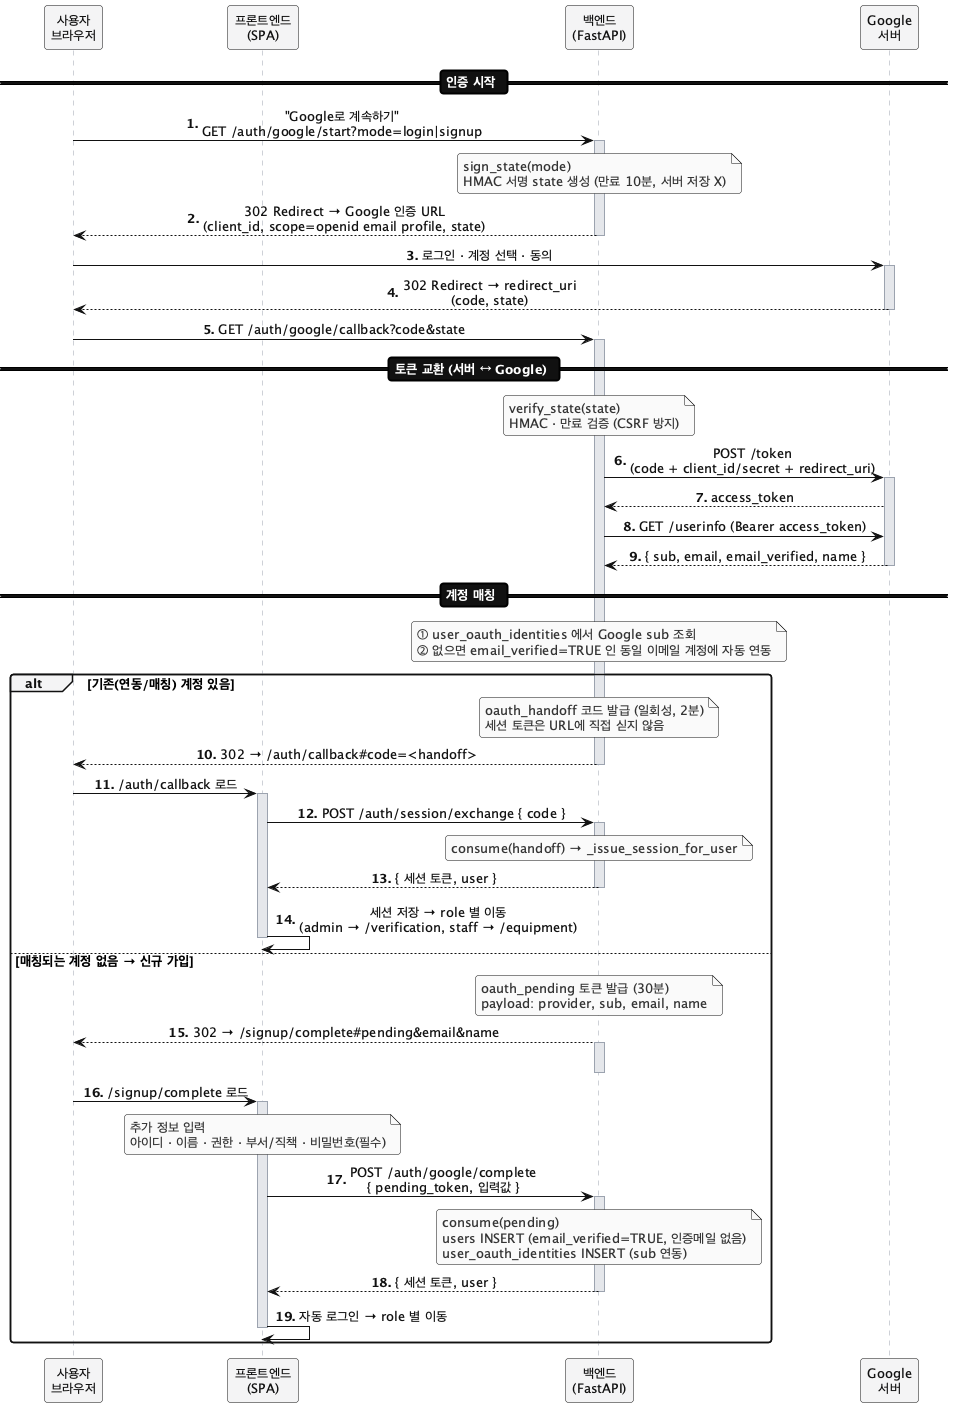

The diagram above was rendered by PlantUML. Its source (embedded in the PNG):
@startuml
' MediLedger EquipTrace — Google OAuth 2.0 (Authorization Code) 흐름
skinparam backgroundColor #FFFFFF
skinparam defaultFontName "AppleSDGothicNeo"
skinparam defaultFontSize 13
skinparam shadowing false
skinparam roundcorner 6
skinparam sequenceMessageAlign center
skinparam ParticipantPadding 24
skinparam BoxPadding 12

skinparam participant {
  BorderColor #111111
  BackgroundColor #F4F4F5
  FontColor #111111
}
skinparam sequence {
  ArrowColor #111111
  ArrowFontColor #111111
  LifeLineBorderColor #9CA3AF
  LifeLineBackgroundColor #E5E7EB
  GroupBorderColor #111111
  GroupBackgroundColor #F4F4F5
  GroupHeaderFontColor #111111
  DividerBackgroundColor #111111
  DividerFontColor #FFFFFF
  ReferenceBackgroundColor #F4F4F5
}
skinparam note {
  BorderColor #111111
  BackgroundColor #FAFAFA
  FontColor #333333
}

participant "사용자\n브라우저" as B
participant "프론트엔드\n(SPA)" as F
participant "백엔드\n(FastAPI)" as S
participant "Google\n서버" as G

autonumber "<b>0."

== 인증 시작 ==
B -> S : "Google로 계속하기"\nGET /auth/google/start?mode=login|signup
activate S
note over S #FAFAFA : sign_state(mode)\nHMAC 서명 state 생성 (만료 10분, 서버 저장 X)
S --> B : 302 Redirect → Google 인증 URL\n(client_id, scope=openid email profile, state)
deactivate S

B -> G : 로그인 · 계정 선택 · 동의
activate G
G --> B : 302 Redirect → redirect_uri\n(code, state)
deactivate G
B -> S : GET /auth/google/callback?code&state
activate S

== 토큰 교환 (서버 ↔ Google) ==
note over S #FAFAFA : verify_state(state)\nHMAC · 만료 검증 (CSRF 방지)
S -> G : POST /token\n(code + client_id/secret + redirect_uri)
activate G
G --> S : access_token
S -> G : GET /userinfo (Bearer access_token)
G --> S : { sub, email, email_verified, name }
deactivate G

== 계정 매칭 ==
note over S #FAFAFA : ① user_oauth_identities 에서 Google sub 조회\n② 없으면 email_verified=TRUE 인 동일 이메일 계정에 자동 연동

alt 기존(연동/매칭) 계정 있음
  note over S #FAFAFA : oauth_handoff 코드 발급 (일회성, 2분)\n세션 토큰은 URL에 직접 싣지 않음
  S --> B : 302 → /auth/callback#code=<handoff>
  deactivate S
  B -> F : /auth/callback 로드
  activate F
  F -> S : POST /auth/session/exchange { code }
  activate S
  note over S #FAFAFA : consume(handoff) → _issue_session_for_user
  S --> F : { 세션 토큰, user }
  deactivate S
  F -> F : 세션 저장 → role 별 이동\n(admin → /verification, staff → /equipment)
  deactivate F

else 매칭되는 계정 없음 → 신규 가입
  note over S #FAFAFA : oauth_pending 토큰 발급 (30분)\npayload: provider, sub, email, name
  S --> B : 302 → /signup/complete#pending&email&name
  activate S
  deactivate S
  B -> F : /signup/complete 로드
  activate F
  note over F #FAFAFA : 추가 정보 입력\n아이디 · 이름 · 권한 · 부서/직책 · 비밀번호(필수)
  F -> S : POST /auth/google/complete\n{ pending_token, 입력값 }
  activate S
  note over S #FAFAFA : consume(pending)\nusers INSERT (email_verified=TRUE, 인증메일 없음)\nuser_oauth_identities INSERT (sub 연동)
  S --> F : { 세션 토큰, user }
  deactivate S
  F -> F : 자동 로그인 → role 별 이동
  deactivate F
end

@enduml